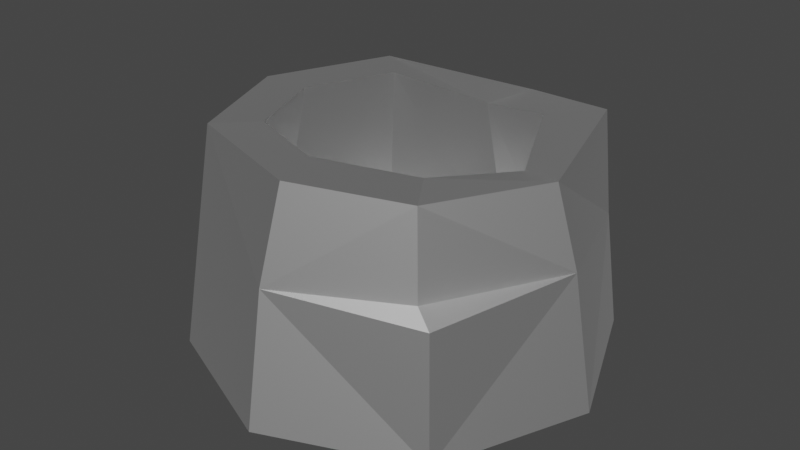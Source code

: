 # Source: well.blend  (saved by Blender 3.1.7; exported with 4.5.12 LTS)
import bpy
from mathutils import Matrix  # noqa: F401  (used for matrix-valued properties, if any)

bpy.ops.wm.read_factory_settings(use_empty=True)
scene = bpy.context.scene
scene.name = 'Scene'

# ---- materials (node trees are filled in below, after node groups)
mat_vertex_color = bpy.data.materials.new('Vertex COlor')
mat_vertex_color.use_transparent_shadow = False
mat_vertex_color.roughness = 0.5528
mat_vertex_color.specular_intensity = 1.0
mat_vertex_color.metallic = 1.0

# ---- material node trees
mat_vertex_color.use_nodes = True; mat_vertex_color.node_tree.nodes.clear()
_N = mat_vertex_color.node_tree.nodes; _L = mat_vertex_color.node_tree.links
n0 = _N.new('ShaderNodeBsdfPrincipled'); n0.name = 'Principled BSDF'; n0.location = (10, 300)
n0.distribution = 'GGX'
n0.subsurface_method = 'RANDOM_WALK_SKIN'
n0.inputs[1].default_value = 1.0
n0.inputs[2].default_value = 0.5528
n0.inputs[3].default_value = 1.45
n0.inputs[13].default_value = 1.0
n0.inputs[27].default_value = (0.0, 0.0, 0.0, 1.0)
n0.inputs[28].default_value = 1.0
n1 = _N.new('ShaderNodeOutputMaterial'); n1.name = 'Material Output'; n1.location = (300, 300)
n2 = _N.new('ShaderNodeNormalMap'); n2.name = 'Normal Map'; n2.location = (-300, -300)
n2.label = 'Normal/Map'
_L.new(n0.outputs[0], n1.inputs[0])
_L.new(n2.outputs[0], n0.inputs[5])
n1.is_active_output = True

# ---- world
world_world = bpy.data.worlds.new('World'); scene.world = world_world
world_world.use_nodes = True; world_world.node_tree.nodes.clear()
_N = world_world.node_tree.nodes; _L = world_world.node_tree.links
n0 = _N.new('ShaderNodeOutputWorld'); n0.name = 'World Output'; n0.location = (300, 300)
n1 = _N.new('ShaderNodeBackground'); n1.name = 'Background'; n1.location = (10, 300)
n1.inputs[0].default_value = (0.05088, 0.05088, 0.05088, 1.0)
_L.new(n1.outputs[0], n0.inputs[0])
n0.is_active_output = True
world_world.color = (0.05088, 0.05088, 0.05088)
world_world.use_sun_shadow = False
world_world.sun_shadow_jitter_overblur = 0.0

# ---- meshes
me_cilindro_125 = bpy.data.meshes.new('Cilindro.125')
me_cilindro_125.from_pydata([(0.0, 0.0, -155.4), (109.9, 0.0, -109.9), (94.8, 166.1, -98.61), (155.4, 0.0, 6.791e-06), (119.8, 154.9, -0.276), (109.9, 0.0, 109.9), (83.66, 161.5, 90.7), (-1.358e-05, 0.0, 155.4), (6.284, 165.7, 122.7), (-109.9, 0.0, 109.9), (-91.62, 166.8, 91.83), (-164.9, 1.839, -9.915), (-130.5, 165.3, -0.2016), (-112.4, 1.616, -110.4), (-92.25, 165.3, -92.45), (4.463, 81.46, -142.0), (101.3, 88.36, -102.5), (104.0, 91.26, 104.0), (-139.5, 91.19, 10.36), (-101.6, 91.09, -99.04), (0.0, 149.0, -93.19), (65.75, 165.3, -65.95), (95.3, 154.9, -0.276), (68.06, 165.3, 65.48), (0.0737, 169.3, 92.18), (-66.11, 166.8, 65.87), (-92.99, 165.3, -0.2016), (-65.75, 165.3, -65.95), (0.0, 12.81, -127.9), (90.28, 12.81, -90.48), (130.0, 12.81, -0.276), (92.59, 12.81, 90.0), (2.308, 12.81, 127.4), (-90.28, 12.81, 90.08), (-127.7, 12.81, -0.2016), (-90.28, 12.81, -90.48), (10.52, 149.6, -137.1), (-155.7, 91.06, -12.4), (89.56, 100.6, 96.99), (-1.152, 96.52, 137.7), (137.4, 97.51, -0.9068), (85.66, 8.693, -26.05), (107.3, 3.061, -8.336), (99.12, 5.211, 19.56), (70.93, 8.563, 19.84), (62.14, 8.562, -8.529), (-109.2, 10.65, 18.26), (-128.8, 7.071, 2.397), (-121.5, 8.445, -22.51), (-96.04, 9.647, -22.79), (-88.17, 9.114, 2.59), (83.66, 161.5, 90.7), (6.284, 165.7, 122.7), (-91.62, 166.8, 91.83), (68.06, 165.3, 65.48), (0.0737, 169.3, 92.18), (-66.11, 166.8, 65.87), (-66.11, 166.8, 65.87)], [(42, 41), (43, 42), (44, 43), (45, 44), (41, 45), (47, 46), (48, 47), (49, 48), (50, 49), (46, 50), (52, 55), (55, 53), (56, 57)], [(16, 4, 40), (13, 15, 0), (12, 19, 18), (19, 36, 15), (5, 0, 3), (9, 18, 11), (39, 9, 7), (5, 39, 7), (40, 5, 3), (16, 3, 1), (15, 1, 0), (10, 8, 52, 53), (12, 27, 14), (4, 21, 22), (14, 20, 36), (36, 21, 2), (4, 23, 6), (12, 25, 26), (26, 35, 27), (24, 33, 25), (22, 31, 23), (20, 29, 21), (27, 28, 20), (26, 33, 34), (23, 32, 24), (22, 29, 30), (34, 32, 35), (36, 16, 15), (11, 19, 13), (18, 19, 37), (6, 39, 38), (40, 6, 38), (17, 40, 38), (6, 23, 54, 51), (16, 2, 4), (17, 38, 39), (39, 8, 10), (10, 12, 18), (13, 19, 15), (12, 14, 19), (19, 14, 36), (13, 0, 11), (1, 3, 0), (5, 7, 9), (9, 11, 0), (0, 5, 9), (9, 10, 18), (39, 10, 9), (5, 17, 39), (40, 17, 5), (16, 40, 3), (15, 16, 1), (8, 6, 51, 52), (12, 26, 27), (4, 2, 21), (14, 27, 20), (36, 20, 21), (4, 22, 23), (12, 10, 25), (26, 34, 35), (24, 32, 33), (22, 30, 31), (20, 28, 29), (27, 35, 28), (26, 25, 33), (23, 31, 32), (22, 21, 29), (30, 29, 31), (28, 35, 32), (34, 33, 32), (32, 31, 29), (29, 28, 32), (36, 2, 16), (11, 37, 19), (11, 18, 37), (6, 8, 39), (40, 4, 6), (24, 25, 56, 55), (25, 10, 53, 56), (23, 24, 55, 54), (52, 51, 54, 55, 56, 53)])
me_cilindro_125.polygons.foreach_set('use_smooth', [True] * 81)
_k = set([(0, 1), (0, 9), (0, 13), (0, 15), (1, 3), (1, 15), (1, 16), (2, 4), (2, 16), (2, 21), (2, 36), (3, 5), (3, 16), (3, 40), (4, 6), (4, 16), (4, 21), (4, 22), (4, 23), (4, 40), (5, 7), (5, 17), (5, 39), (5, 40), (6, 8), (6, 23), (6, 38), (6, 39), (6, 40), (7, 9), (7, 39), (8, 10), (8, 39), (8, 52), (9, 10), (9, 11), (9, 18), (9, 39), (10, 12), (10, 18), (10, 25), (10, 39), (10, 53), (11, 13), (11, 18), (11, 19), (11, 37), (12, 14), (12, 18), (12, 19), (12, 25), (12, 26), (13, 19), (14, 19), (14, 20), (14, 27), (14, 36), (15, 16), (15, 19), (15, 36), (16, 36), (16, 40), (17, 38), (17, 39), (17, 40), (18, 19), (18, 37), (19, 36), (19, 37), (20, 21), (20, 27), (20, 28), (20, 29), (20, 36), (21, 22), (21, 29), (21, 36), (22, 23), (22, 29), (22, 30), (22, 31), (23, 24), (23, 31), (24, 25), (24, 32), (24, 55), (25, 26), (25, 33), (26, 27), (26, 34), (27, 28), (27, 35), (28, 29), (28, 35), (29, 30), (30, 31), (31, 32), (32, 33), (33, 34), (34, 35), (38, 39), (38, 40), (51, 52), (51, 54), (52, 53), (53, 56), (54, 55), (55, 56)])
me_cilindro_125.attributes.new('sharp_edge', 'BOOLEAN', 'EDGE').data.foreach_set('value', [ (min(e.vertices), max(e.vertices)) in _k for e in me_cilindro_125.edges])
_uv = me_cilindro_125.uv_layers.new(name='Mapa UV')
_uv.uv.foreach_set('vector', [0.622, 0.2275, 0.7608, 0.2275, 0.7608, 0.3663, 0.622, 0.2275, 0.7608, 0.2275, 0.7608, 0.3663, 0.622, 0.2275, 0.7608, 0.2275, 0.7608, 0.3663, 0.622, 0.2275, 0.7608, 0.2275, 0.7608, 0.3663, 0.622, 0.2275, 0.7608, 0.2275, 0.7608, 0.3663, 0.622, 0.2275, 0.7608, 0.2275, 0.7608, 0.3663, 0.622, 0.2275, 0.7608, 0.2275, 0.7608, 0.3663, 0.622, 0.2275, 0.7608, 0.2275, 0.7608, 0.3663, 0.622, 0.2275, 0.7608, 0.2275, 0.7608, 0.3663, 0.622, 0.2275, 0.7608, 0.2275, 0.7608, 0.3663, 0.622, 0.2275, 0.7608, 0.2275, 0.7608, 0.3663, 0.7608, 0.3663, 0.7608, 0.2275, 0.7608, 0.2275, 0.7608, 0.3663, 0.622, 0.2275, 0.7608, 0.2275, 0.7608, 0.3663, 0.622, 0.2275, 0.7608, 0.2275, 0.7608, 0.3663, 0.622, 0.2275, 0.7608, 0.2275, 0.7608, 0.3663, 0.622, 0.2275, 0.7608, 0.2275, 0.7608, 0.3663, 0.622, 0.2275, 0.7608, 0.2275, 0.7608, 0.3663, 0.622, 0.2275, 0.7608, 0.2275, 0.7608, 0.3663, 0.622, 0.2275, 0.7608, 0.2275, 0.7608, 0.3663, 0.622, 0.2275, 0.7608, 0.2275, 0.7608, 0.3663, 0.622, 0.2275, 0.7608, 0.2275, 0.7608, 0.3663, 0.622, 0.2275, 0.7608, 0.2275, 0.7608, 0.3663, 0.622, 0.2275, 0.7608, 0.2275, 0.7608, 0.3663, 0.622, 0.2275, 0.7608, 0.2275, 0.7608, 0.3663, 0.622, 0.2275, 0.7608, 0.2275, 0.7608, 0.3663, 0.622, 0.2275, 0.7608, 0.2275, 0.7608, 0.3663, 0.622, 0.2275, 0.7608, 0.2275, 0.7608, 0.3663, 0.622, 0.2275, 0.7608, 0.2275, 0.7608, 0.3663, 0.622, 0.2275, 0.7608, 0.2275, 0.7608, 0.3663, 0.622, 0.2275, 0.7608, 0.2275, 0.7608, 0.3663, 0.622, 0.2275, 0.7608, 0.2275, 0.7608, 0.3663, 0.622, 0.2275, 0.7608, 0.2275, 0.7608, 0.3663, 0.622, 0.2275, 0.7608, 0.2275, 0.7608, 0.3663, 0.7608, 0.3663, 0.7608, 0.2275, 0.7608, 0.2275, 0.7608, 0.3663, 0.622, 0.2275, 0.7608, 0.2275, 0.7608, 0.3663, 0.622, 0.2275, 0.7608, 0.2275, 0.7608, 0.3663, 0.622, 0.2275, 0.7608, 0.2275, 0.7608, 0.3663, 0.622, 0.2275, 0.7608, 0.2275, 0.7608, 0.3663, 0.622, 0.2275, 0.7608, 0.2275, 0.7608, 0.3663, 0.622, 0.2275, 0.7608, 0.2275, 0.7608, 0.3663, 0.622, 0.2275, 0.7608, 0.2275, 0.7608, 0.3663, 0.622, 0.2275, 0.7608, 0.2275, 0.7608, 0.3663, 0.622, 0.2275, 0.7608, 0.2275, 0.7608, 0.3663, 0.622, 0.2275, 0.7608, 0.2275, 0.7608, 0.3663, 0.622, 0.2275, 0.7608, 0.2275, 0.7608, 0.3663, 0.622, 0.2275, 0.7608, 0.2275, 0.7608, 0.3663, 0.622, 0.2275, 0.7608, 0.2275, 0.7608, 0.3663, 0.622, 0.2275, 0.7608, 0.2275, 0.7608, 0.3663, 0.622, 0.2275, 0.7608, 0.2275, 0.7608, 0.3663, 0.622, 0.2275, 0.7608, 0.2275, 0.7608, 0.3663, 0.622, 0.2275, 0.7608, 0.2275, 0.7608, 0.3663, 0.622, 0.2275, 0.7608, 0.2275, 0.7608, 0.3663, 0.7608, 0.2275, 0.622, 0.2275, 0.622, 0.2275, 0.7608, 0.2275, 0.622, 0.2275, 0.7608, 0.2275, 0.7608, 0.3663, 0.622, 0.2275, 0.7608, 0.2275, 0.7608, 0.3663, 0.622, 0.2275, 0.7608, 0.2275, 0.7608, 0.3663, 0.622, 0.2275, 0.7608, 0.2275, 0.7608, 0.3663, 0.622, 0.2275, 0.7608, 0.2275, 0.7608, 0.3663, 0.622, 0.2275, 0.7608, 0.2275, 0.7608, 0.3663, 0.622, 0.2275, 0.7608, 0.2275, 0.7608, 0.3663, 0.622, 0.2275, 0.7608, 0.2275, 0.7608, 0.3663, 0.622, 0.2275, 0.7608, 0.2275, 0.7608, 0.3663, 0.622, 0.2275, 0.7608, 0.2275, 0.7608, 0.3663, 0.622, 0.2275, 0.7608, 0.2275, 0.7608, 0.3663, 0.622, 0.2275, 0.7608, 0.2275, 0.7608, 0.3663, 0.622, 0.2275, 0.7608, 0.2275, 0.7608, 0.3663, 0.622, 0.2275, 0.7608, 0.2275, 0.7608, 0.3663, 0.622, 0.2275, 0.7608, 0.2275, 0.7608, 0.3663, 0.622, 0.2275, 0.7608, 0.2275, 0.7608, 0.3663, 0.622, 0.2275, 0.7608, 0.2275, 0.7608, 0.3663, 0.622, 0.2275, 0.7608, 0.2275, 0.7608, 0.3663, 0.622, 0.2275, 0.7608, 0.2275, 0.7608, 0.3663, 0.622, 0.2275, 0.7608, 0.2275, 0.7608, 0.3663, 0.622, 0.2275, 0.7608, 0.2275, 0.7608, 0.3663, 0.622, 0.2275, 0.7608, 0.2275, 0.7608, 0.3663, 0.622, 0.2275, 0.7608, 0.2275, 0.7608, 0.3663, 0.622, 0.2275, 0.7608, 0.2275, 0.7608, 0.3663, 0.622, 0.2275, 0.7608, 0.3663, 0.7608, 0.3663, 0.622, 0.2275, 0.7608, 0.3663, 0.7608, 0.2275, 0.7608, 0.2275, 0.7608, 0.3663, 0.622, 0.2275, 0.7608, 0.3663, 0.7608, 0.3663, 0.622, 0.2275, 0.7608, 0.3663, 0.622, 0.2275, 0.7608, 0.2275, 0.7608, 0.2275, 0.7608, 0.3663, 0.622, 0.2275])
_ca = me_cilindro_125.color_attributes.new('Col', 'BYTE_COLOR', 'CORNER')
_ca.data.foreach_set('color', [0.4342, 0.2195, 0.09084, 1.0, 0.4342, 0.2195, 0.09084, 1.0, 0.4342, 0.2195, 0.09084, 1.0, 0.4342, 0.2195, 0.09084, 1.0, 0.4342, 0.2195, 0.09084, 1.0, 0.1329, 0.07819, 0.04092, 1.0, 0.4342, 0.2195, 0.09084, 1.0, 0.1221, 0.07421, 0.03955, 1.0, 0.4342, 0.2195, 0.09084, 1.0, 0.4342, 0.2195, 0.09084, 1.0, 0.4342, 0.2195, 0.09084, 1.0, 0.5906, 0.3419, 0.15, 1.0, 0.4342, 0.2195, 0.09084, 1.0, 0.1529, 0.08866, 0.04519, 1.0, 0.1195, 0.07227, 0.0382, 1.0, 0.1413, 0.08228, 0.04231, 1.0, 0.4342, 0.2195, 0.09084, 1.0, 0.227, 0.1248, 0.05781, 1.0, 0.4342, 0.2195, 0.09084, 1.0, 0.1413, 0.08228, 0.04231, 1.0, 0.4342, 0.2195, 0.09084, 1.0, 0.4342, 0.2195, 0.09084, 1.0, 0.4342, 0.2195, 0.09084, 1.0, 0.4342, 0.2195, 0.09084, 1.0, 0.5906, 0.3419, 0.15, 1.0, 0.4342, 0.2195, 0.09084, 1.0, 0.1195, 0.07227, 0.0382, 1.0, 0.4342, 0.2195, 0.09084, 1.0, 0.1195, 0.07227, 0.0382, 1.0, 0.4342, 0.2195, 0.09084, 1.0, 0.4342, 0.2195, 0.09084, 1.0, 0.4342, 0.2195, 0.09084, 1.0, 0.1329, 0.07819, 0.04092, 1.0, 0.1746, 0.09759, 0.04817, 1.0, 0.4342, 0.2195, 0.09084, 1.0, 0.4342, 0.2195, 0.09084, 1.0, 0.1746, 0.09759, 0.04817, 1.0, 0.4678, 0.2502, 0.1046, 1.0, 0.7305, 0.4678, 0.1912, 1.0, 0.7991, 0.5395, 0.2195, 1.0, 0.4969, 0.3813, 0.1912, 1.0, 0.6584, 0.4125, 0.1683, 1.0, 0.3467, 0.1779, 0.07819, 1.0, 0.5841, 0.3916, 0.1845, 1.0, 0.8148, 0.552, 0.2232, 1.0, 0.807, 0.552, 0.2232, 1.0, 0.6584, 0.491, 0.2384, 1.0, 0.4342, 0.2195, 0.09084, 1.0, 0.7529, 0.6038, 0.3005, 1.0, 0.4969, 0.3813, 0.1912, 1.0, 0.4793, 0.2664, 0.1144, 1.0, 0.6795, 0.5089, 0.2462, 1.0, 0.4342, 0.2195, 0.09084, 1.0, 0.4342, 0.2195, 0.09084, 1.0, 0.4342, 0.2195, 0.09084, 1.0, 0.1248, 0.07421, 0.03955, 1.0, 0.4342, 0.2195, 0.09084, 1.0, 0.1195, 0.07227, 0.0382, 1.0, 0.2462, 0.1356, 0.06125, 1.0, 0.4342, 0.2195, 0.09084, 1.0, 0.1195, 0.07227, 0.0382, 1.0, 0.1195, 0.07227, 0.0382, 1.0, 0.4342, 0.2195, 0.09084, 1.0, 0.147, 0.08866, 0.04374, 1.0, 0.1221, 0.07421, 0.03955, 1.0, 0.8148, 0.552, 0.2232, 1.0, 0.1195, 0.07227, 0.0382, 1.0, 0.1195, 0.07227, 0.0382, 1.0, 0.4342, 0.2195, 0.09084, 1.0, 0.1221, 0.07421, 0.03955, 1.0, 0.1248, 0.07421, 0.03955, 1.0, 0.4342, 0.2195, 0.09084, 1.0, 0.4342, 0.2195, 0.09084, 1.0, 0.147, 0.08866, 0.04374, 1.0, 0.7835, 0.5271, 0.2122, 1.0, 0.3419, 0.1746, 0.07819, 1.0, 0.4342, 0.2195, 0.09084, 1.0, 0.8148, 0.552, 0.2232, 1.0, 0.4342, 0.2195, 0.09084, 1.0, 0.4342, 0.2195, 0.09084, 1.0, 0.7835, 0.5271, 0.2122, 1.0, 0.4342, 0.2195, 0.09084, 1.0, 0.4342, 0.2195, 0.09084, 1.0, 0.4342, 0.2195, 0.09084, 1.0, 0.4342, 0.2195, 0.09084, 1.0, 0.1845, 0.1022, 0.04971, 1.0, 0.5089, 0.2831, 0.1144, 1.0, 0.4342, 0.2195, 0.09084, 1.0, 0.5906, 0.3419, 0.15, 1.0, 0.4621, 0.2423, 0.0999, 1.0, 0.6038, 0.3564, 0.1559, 1.0, 0.4342, 0.2195, 0.09084, 1.0, 0.4342, 0.2195, 0.09084, 1.0, 0.4342, 0.2195, 0.09084, 1.0, 0.4342, 0.2195, 0.09084, 1.0, 0.2664, 0.1413, 0.0648, 1.0, 0.1981, 0.1119, 0.05286, 1.0, 0.7758, 0.5149, 0.2122, 1.0, 0.8148, 0.552, 0.2232, 1.0, 0.4969, 0.2747, 0.1119, 1.0, 0.6795, 0.5089, 0.2462, 1.0, 0.4793, 0.2664, 0.1144, 1.0, 0.4793, 0.2664, 0.1144, 1.0, 0.6795, 0.5089, 0.2462, 1.0, 0.4342, 0.2195, 0.09084, 1.0, 0.4342, 0.2195, 0.09084, 1.0, 0.4342, 0.2195, 0.09084, 1.0, 0.7758, 0.5149, 0.2122, 1.0, 0.4969, 0.2747, 0.1119, 1.0, 0.5906, 0.3467, 0.1441, 1.0, 0.4342, 0.2195, 0.09084, 1.0, 0.4342, 0.2195, 0.09084, 1.0, 0.1746, 0.09759, 0.04817, 1.0, 0.4342, 0.2195, 0.09084, 1.0, 0.7682, 0.5029, 0.2051, 1.0, 0.4342, 0.2195, 0.09084, 1.0, 0.4342, 0.2195, 0.09084, 1.0, 0.4342, 0.2195, 0.09084, 1.0, 0.4342, 0.2195, 0.09084, 1.0, 0.4342, 0.2195, 0.09084, 1.0, 0.1946, 0.1095, 0.05286, 1.0, 0.1221, 0.07421, 0.03955, 1.0, 0.4342, 0.2195, 0.09084, 1.0, 0.4342, 0.2195, 0.09084, 1.0, 0.4342, 0.2195, 0.09084, 1.0, 0.4342, 0.2195, 0.09084, 1.0, 0.1529, 0.08866, 0.04519, 1.0, 0.2623, 0.1413, 0.06301, 1.0, 0.4342, 0.2195, 0.09084, 1.0, 0.1195, 0.07227, 0.0382, 1.0, 0.1529, 0.08866, 0.04519, 1.0, 0.4342, 0.2195, 0.09084, 1.0, 0.4342, 0.2195, 0.09084, 1.0, 0.1413, 0.08228, 0.04231, 1.0, 0.1413, 0.08228, 0.04231, 1.0, 0.2623, 0.1413, 0.06301, 1.0, 0.1529, 0.08866, 0.04519, 1.0, 0.1529, 0.08866, 0.04519, 1.0, 0.4342, 0.2195, 0.09084, 1.0, 0.1413, 0.08228, 0.04231, 1.0, 0.1413, 0.08228, 0.04231, 1.0, 0.4342, 0.2195, 0.09084, 1.0, 0.4342, 0.2195, 0.09084, 1.0, 0.4342, 0.2195, 0.09084, 1.0, 0.1683, 0.09759, 0.04817, 1.0, 0.1413, 0.08228, 0.04231, 1.0, 0.4342, 0.2195, 0.09084, 1.0, 0.7231, 0.4621, 0.1946, 1.0, 0.4342, 0.2195, 0.09084, 1.0, 0.5906, 0.3419, 0.15, 1.0, 0.5906, 0.3419, 0.15, 1.0, 0.4342, 0.2195, 0.09084, 1.0, 0.4342, 0.2195, 0.09084, 1.0, 0.5841, 0.3325, 0.147, 1.0, 0.1195, 0.07227, 0.0382, 1.0, 0.4342, 0.2195, 0.09084, 1.0, 0.4342, 0.2195, 0.09084, 1.0, 0.4342, 0.2195, 0.09084, 1.0, 0.4342, 0.2195, 0.09084, 1.0, 0.4342, 0.2195, 0.09084, 1.0, 0.4342, 0.2195, 0.09084, 1.0, 0.4342, 0.2195, 0.09084, 1.0, 0.4342, 0.2195, 0.09084, 1.0, 0.4342, 0.2195, 0.09084, 1.0, 0.7305, 0.4678, 0.1912, 1.0, 0.4969, 0.3813, 0.1912, 1.0, 0.7529, 0.6038, 0.3005, 1.0, 0.6584, 0.4125, 0.1683, 1.0, 0.5841, 0.3916, 0.1845, 1.0, 0.4342, 0.2195, 0.09084, 1.0, 0.8148, 0.552, 0.2232, 1.0, 0.6584, 0.491, 0.2384, 1.0, 0.4342, 0.2195, 0.09084, 1.0, 0.4342, 0.2195, 0.09084, 1.0, 0.4969, 0.3813, 0.1912, 1.0, 0.3467, 0.1779, 0.07819, 1.0, 0.4342, 0.2195, 0.09084, 1.0, 0.4678, 0.2502, 0.1046, 1.0, 0.6867, 0.521, 0.2502, 1.0, 0.4342, 0.2195, 0.09084, 1.0, 0.1683, 0.09531, 0.04667, 1.0, 0.4342, 0.2195, 0.09084, 1.0, 0.4342, 0.2195, 0.09084, 1.0, 0.4179, 0.2122, 0.08866, 1.0, 0.7835, 0.5271, 0.2122, 1.0, 0.4342, 0.2195, 0.09084, 1.0, 0.1195, 0.07227, 0.0382, 1.0, 0.4342, 0.2195, 0.09084, 1.0, 0.4342, 0.2195, 0.09084, 1.0, 0.1221, 0.07421, 0.03955, 1.0, 0.4342, 0.2195, 0.09084, 1.0, 0.8148, 0.552, 0.2232, 1.0, 0.1195, 0.07227, 0.0382, 1.0, 0.4342, 0.2195, 0.09084, 1.0, 0.4342, 0.2195, 0.09084, 1.0, 0.1248, 0.07421, 0.03955, 1.0, 0.1195, 0.07227, 0.0382, 1.0, 0.4342, 0.2195, 0.09084, 1.0, 0.147, 0.08866, 0.04374, 1.0, 0.4342, 0.2195, 0.09084, 1.0, 0.7835, 0.5271, 0.2122, 1.0, 0.1195, 0.07227, 0.0382, 1.0, 0.1195, 0.07227, 0.0382, 1.0, 0.8148, 0.552, 0.2232, 1.0, 0.4342, 0.2195, 0.09084, 1.0, 0.8148, 0.552, 0.2232, 1.0, 0.4342, 0.2195, 0.09084, 1.0, 0.4342, 0.2195, 0.09084, 1.0, 0.4342, 0.2195, 0.09084, 1.0, 0.7835, 0.5271, 0.2122, 1.0, 0.4342, 0.2195, 0.09084, 1.0, 0.4342, 0.2195, 0.09084, 1.0, 0.7835, 0.5271, 0.2122, 1.0, 0.7835, 0.5271, 0.2122, 1.0, 0.4342, 0.2195, 0.09084, 1.0, 0.8148, 0.552, 0.2232, 1.0, 0.8148, 0.552, 0.2232, 1.0, 0.4342, 0.2195, 0.09084, 1.0, 0.7835, 0.5271, 0.2122, 1.0, 0.4342, 0.2195, 0.09084, 1.0, 0.314, 0.162, 0.07227, 1.0, 0.4342, 0.2195, 0.09084, 1.0, 0.1845, 0.1022, 0.04971, 1.0, 0.2623, 0.1384, 0.06301, 1.0, 0.5089, 0.2831, 0.1144, 1.0, 0.6724, 0.4125, 0.1746, 1.0, 0.5906, 0.3419, 0.15, 1.0, 0.6038, 0.3564, 0.1559, 1.0, 0.4342, 0.2195, 0.09084, 1.0, 0.4342, 0.2195, 0.09084, 1.0, 0.4342, 0.2195, 0.09084, 1.0, 0.4342, 0.2195, 0.09084, 1.0, 0.4342, 0.2195, 0.09084, 1.0, 0.2664, 0.1413, 0.0648, 1.0, 0.2462, 0.1356, 0.06125, 1.0, 0.1195, 0.07227, 0.0382, 1.0, 0.1195, 0.07227, 0.0382, 1.0, 0.2462, 0.1356, 0.06125, 1.0, 0.4342, 0.2195, 0.09084, 1.0, 0.6867, 0.521, 0.2502, 1.0, 0.6867, 0.521, 0.2502, 1.0, 0.4342, 0.2195, 0.09084, 1.0, 0.147, 0.08866, 0.04374, 1.0, 0.3419, 0.1746, 0.07819, 1.0, 0.3419, 0.1746, 0.07819, 1.0, 0.147, 0.08866, 0.04374, 1.0, 0.6308, 0.4678, 0.2232, 1.0, 0.6795, 0.5089, 0.2462, 1.0, 0.4793, 0.2664, 0.1144, 1.0, 0.4342, 0.2195, 0.09084, 1.0, 0.4342, 0.2195, 0.09084, 1.0, 0.6867, 0.521, 0.2502, 1.0])
me_cilindro_125.materials.append(mat_vertex_color)
me_cilindro_125.use_remesh_fix_poles = True
me_cilindro_125.use_remesh_preserve_attributes = False
me_cilindro_125.update()
me_cilindro_125.normals_split_custom_set([tuple(v) for v in zip(*[iter([0.8964, 0.2795, -0.3441, 0.8964, 0.2795, -0.3441, 0.8964, 0.2795, -0.3441, -0.3637, 0.1689, -0.9161, -0.3589, 0.1604, -0.9195, -0.3643, 0.1698, -0.9157, -0.9426, 0.06864, -0.3267, -0.9426, 0.06864, -0.3267, -0.9426, 0.06864, -0.3267, -0.366, 0.09893, -0.9253, -0.366, 0.09893, -0.9253, -0.366, 0.09893, -0.9253, 0.0, -1.0, 0.0, 0.0, -1.0, 0.0, 0.0, -1.0, 0.0, -0.8959, 0.1606, 0.4143, -0.8959, 0.1606, 0.4143, -0.8959, 0.1606, 0.4143, -0.3776, 0.1624, 0.9116, -0.3776, 0.1624, 0.9116, -0.3776, 0.1624, 0.9116, 0.377, 0.1712, 0.9102, 0.377, 0.1712, 0.9102, 0.377, 0.1712, 0.9102, 0.9102, 0.1712, 0.377, 0.9102, 0.1712, 0.377, 0.9102, 0.1712, 0.377, 0.9171, 0.1209, -0.3799, 0.9171, 0.1209, -0.3799, 0.9171, 0.1209, -0.3799, 0.3795, 0.1292, -0.9161, 0.3795, 0.1292, -0.9161, 0.3795, 0.1292, -0.9161, 0.0, 0.0, 1.0, 0.0, 0.0, 1.0, 0.0, 0.0, 1.0, 0.0, 0.0, 1.0, 0.0, 1.0, -1.747e-07, 0.0, 1.0, 1.495e-07, 0.0, 1.0, 2.825e-07, 0.0, 0.9876, 0.1571, 0.0, 0.9876, 0.1571, 0.0, 0.9876, 0.1571, 0.1745, 0.9831, 0.05485, 0.1745, 0.9831, 0.05485, 0.1745, 0.9831, 0.05485, -0.1443, 0.9839, -0.1057, -0.1443, 0.9839, -0.1057, -0.1443, 0.9839, -0.1057, 0.2165, 0.9762, 0.01515, 0.2165, 0.9762, 0.01515, 0.2165, 0.9762, 0.01515, 0.0, 0.9997, -0.02259, 0.0, 0.9997, -0.02259, 0.0, 0.9997, -0.02259, 0.9041, -0.2056, 0.3745, 0.9041, -0.2056, 0.3745, 0.9041, -0.2056, 0.3745, 0.3666, -0.1994, -0.9088, 0.3681, -0.2003, -0.908, 0.3685, -0.2005, -0.9077, -0.9156, -0.2031, -0.347, -0.9156, -0.2031, -0.347, -0.9156, -0.2031, -0.347, -0.3317, -0.2016, 0.9216, -0.3317, -0.2016, 0.9216, -0.3317, -0.2016, 0.9216, 0.322, -0.2337, 0.9175, 0.322, -0.2337, 0.9175, 0.322, -0.2337, 0.9175, 0.9048, -0.2049, -0.3733, 0.9083, -0.2011, -0.3669, 0.9041, -0.2056, -0.3745, -0.3736, -0.2061, -0.9044, -0.3693, -0.2085, -0.9056, -0.3682, -0.2091, -0.9059, -0.8932, -0.2181, 0.3931, -0.8932, -0.2181, 0.3931, -0.8932, -0.2181, 0.3931, -1.931e-08, 1.0, -6.287e-09, -1.095e-08, 1.0, -3.309e-09, -8.342e-09, 1.0, -1.898e-08, 0.3758, 0.033, -0.9261, 0.3758, 0.033, -0.9261, 0.3758, 0.033, -0.9261, -0.8741, 0.163, -0.4577, -0.8741, 0.163, -0.4577, -0.8741, 0.163, -0.4577, -0.00439, 1.0, -0.002388, -0.00439, 1.0, -0.002388, -0.00439, 1.0, -0.002388, 0.4008, 0.1325, 0.9066, 0.4008, 0.1325, 0.9066, 0.4008, 0.1325, 0.9066, 0.8923, 0.1311, 0.432, 0.8923, 0.1311, 0.432, 0.8923, 0.1311, 0.432, 0.4635, 0.8634, 0.1991, 0.4635, 0.8634, 0.1991, 0.4635, 0.8634, 0.1991, 0.0, 0.0, 1.0, 0.6399, 0.6274, 0.4438, -0.594, -0.6714, 0.4431, 0.0, 0.0, 1.0, 0.9676, 0.09214, -0.2351, 0.9676, 0.09214, -0.2351, 0.9676, 0.09214, -0.2351, 0.2254, 0.782, 0.5811, 0.2254, 0.782, 0.5811, 0.2254, 0.782, 0.5811, -0.2901, 0.2323, 0.9284, -0.2901, 0.2323, 0.9284, -0.2901, 0.2323, 0.9284, -0.9096, 0.1654, 0.3812, -0.9096, 0.1654, 0.3812, -0.9096, 0.1654, 0.3812, -0.3637, 0.1689, -0.9161, -0.3583, 0.1595, -0.9199, -0.3589, 0.1604, -0.9195, -0.9136, 0.1488, -0.3784, -0.9136, 0.1488, -0.3784, -0.9136, 0.1488, -0.3784, -0.3788, 0.1291, -0.9164, -0.3788, 0.1291, -0.9164, -0.3788, 0.1291, -0.9164, -0.01707, -0.9998, -0.006718, -0.01735, -0.9998, -0.007036, -0.01748, -0.9998, -0.007183, 0.0, -1.0, 0.0, 0.0, -1.0, 0.0, 0.0, -1.0, 0.0, 0.0, -1.0, 0.0, 0.0, -1.0, 0.0, 0.0, -1.0, 0.0, -0.01756, -0.9998, -0.007275, -0.01748, -0.9998, -0.007183, -0.01735, -0.9998, -0.007036, 0.0, -1.0, 0.0, 0.0, -1.0, 0.0, 0.0, -1.0, 0.0, -0.9053, 0.1422, 0.4002, -0.9053, 0.1422, 0.4002, -0.9053, 0.1422, 0.4002, -0.3597, 0.1391, 0.9227, -0.3597, 0.1391, 0.9227, -0.3597, 0.1391, 0.9227, 0.3079, 0.08079, 0.948, 0.3079, 0.08079, 0.948, 0.3079, 0.08079, 0.948, 0.9483, 0.08075, 0.3069, 0.9483, 0.08075, 0.3069, 0.9483, 0.08075, 0.3069, 0.9241, 0.167, -0.3438, 0.9241, 0.167, -0.3438, 0.9241, 0.167, -0.3438, 0.3687, 0.1127, -0.9227, 0.3687, 0.1127, -0.9227, 0.3687, 0.1127, -0.9227, 0.0, 0.0, 1.0, 0.0, 0.0, 1.0, 0.0, 0.0, 1.0, 0.0, 0.0, 1.0, 0.0, 1.0, -1.747e-07, 0.0, 1.0, -3.963e-07, 0.0, 1.0, 1.495e-07, 0.07887, 0.9925, 0.09303, 0.07887, 0.9925, 0.09303, 0.07887, 0.9925, 0.09303, 0.1704, 0.9705, -0.1704, 0.1704, 0.9705, -0.1704, 0.1704, 0.9705, -0.1704, -0.2249, 0.9735, -0.04086, -0.2249, 0.9735, -0.04086, -0.2249, 0.9735, -0.04086, 0.0, 0.9876, -0.1569, 0.0, 0.9876, -0.1569, 0.0, 0.9876, -0.1569, -0.01203, 0.9999, -0.01088, -0.01203, 0.9999, -0.01088, -0.01203, 0.9999, -0.01088, 0.9041, -0.2056, 0.3745, 0.9041, -0.2056, 0.3745, 0.9041, -0.2056, 0.3745, 0.3666, -0.1994, -0.9088, 0.3664, -0.1993, -0.9089, 0.3681, -0.2003, -0.908, -0.9012, -0.2201, -0.3733, -0.9012, -0.2201, -0.3733, -0.9012, -0.2201, -0.3733, -0.3725, -0.2291, 0.8993, -0.3725, -0.2291, 0.8993, -0.3725, -0.2291, 0.8993, 0.3745, -0.2056, 0.9041, 0.3745, -0.2056, 0.9041, 0.3745, -0.2056, 0.9041, 0.9048, -0.2049, -0.3733, 0.9091, -0.2001, -0.3653, 0.9083, -0.2011, -0.3669, -0.3736, -0.2061, -0.9044, -0.3745, -0.2056, -0.9041, -0.3693, -0.2085, -0.9056, -0.9043, -0.2056, 0.3741, -0.9043, -0.2056, 0.3741, -0.9043, -0.2056, 0.3741, -3.712e-08, 1.0, -1.097e-08, -4.266e-09, 1.0, -1.126e-08, -1.18e-08, 1.0, -4.201e-09, -1.824e-11, 1.0, -1.731e-08, -8.342e-09, 1.0, -1.898e-08, -1.095e-08, 1.0, -3.309e-09, -1.931e-08, 1.0, -6.287e-09, -3.709e-08, 1.0, 3.506e-08, -1.095e-08, 1.0, -3.309e-09, -1.095e-08, 1.0, -3.309e-09, -1.18e-08, 1.0, -4.201e-09, -4.266e-09, 1.0, -1.126e-08, -4.266e-09, 1.0, -1.126e-08, -1.824e-11, 1.0, -1.731e-08, -1.095e-08, 1.0, -3.309e-09, 0.4017, 0.07909, -0.9124, 0.4017, 0.07909, -0.9124, 0.4017, 0.07909, -0.9124, -0.8458, 0.07218, -0.5285, -0.8458, 0.07218, -0.5285, -0.8458, 0.07218, -0.5285, -0.8104, 0.09934, 0.5774, -0.8104, 0.09934, 0.5774, -0.8104, 0.09934, 0.5774, 0.3847, 0.1558, 0.9098, 0.3847, 0.1558, 0.9098, 0.3847, 0.1558, 0.9098, 0.9007, 0.2733, 0.3376, 0.9007, 0.2733, 0.3376, 0.9007, 0.2733, 0.3376, 0.9815, 0.0374, -0.188, 0.0, 0.0, 1.0, 0.0, 0.0, 1.0, 0.0, 0.0, 1.0, 0.0, 0.0, 1.0, 0.0, 0.0, 1.0, 0.0, 0.0, 1.0, 0.0, 0.0, 1.0, 0.6399, 0.6274, 0.4438, 0.0, 0.0, 1.0, 0.0, 0.0, 1.0, -0.594, -0.6714, 0.4431, 0.03073, 0.9968, 0.07435, 0.03075, 0.9966, 0.07708, 0.03073, 0.9968, 0.07435, 0.03073, 0.9968, 0.07435, 0.03073, 0.9968, 0.07435, 0.03073, 0.9968, 0.07435])] * 3)])

# ---- objects
ob_well_001 = bpy.data.objects.new('Well.001', me_cilindro_125)

# ---- transforms, parenting, visibility, modifiers, constraints
ob_well_001.location = (0.0, 0.0, 0.0)
ob_well_001.rotation_euler = (1.571, -0.0, 0.0)
ob_well_001.color = (0.8, 0.8, 0.8, 1.0)

# ---- collection membership
scene.collection.objects.link(ob_well_001)

# ---- scene / render settings (as saved in the file)
scene.frame_start = 1; scene.frame_end = 250; scene.frame_set(1)
scene.render.engine = 'BLENDER_EEVEE_NEXT'
scene.cycles.sampling_pattern = 'TABULATED_SOBOL'
scene.cycles.use_light_tree = False
scene.view_settings.view_transform = 'Filmic'
bpy.context.view_layer.update()

# ---- added for rendering (the .blend has no active camera and no usable light): camera, sun
cam_auto = bpy.data.cameras.new('AutoCamera')
cam_auto.lens = 50.0
cam_auto.sensor_width = 36.0
cam_auto.clip_end = 7749.97
ob_auto_camera = bpy.data.objects.new('AutoCamera', cam_auto)
scene.collection.objects.link(ob_auto_camera)
ob_auto_camera.location = (436.819, -529.915, 437.942)
ob_auto_camera.rotation_euler = (1.09748, -7.21219e-08, 0.694738)
scene.camera = ob_auto_camera
light_auto_sun = bpy.data.lights.new('AutoSun', 'SUN')
light_auto_sun.energy = 3.0
light_auto_sun.angle = 0.0523599
ob_auto_sun = bpy.data.objects.new('AutoSun', light_auto_sun)
scene.collection.objects.link(ob_auto_sun)
ob_auto_sun.rotation_euler = (0.872665, 0.174533, 0.523599)
bpy.context.view_layer.update()

